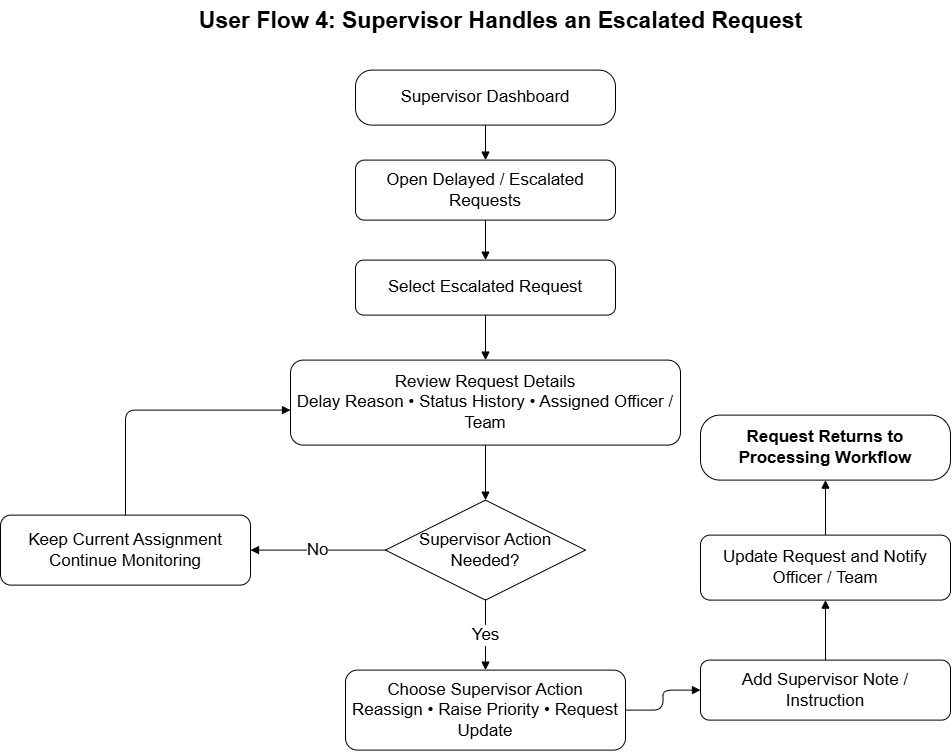

The diagram above was exported from draw.io. Its source (the exported page's mxGraphModel, read from the mxfile embedded in the PNG):
<mxGraphModel dx="1355" dy="773" grid="1" gridSize="10" guides="1" tooltips="1" connect="1" arrows="1" fold="1" page="1" pageScale="1" pageWidth="1169" pageHeight="827" math="0" shadow="0">
  <root>
    <mxCell id="0" />
    <mxCell id="1" parent="0" />
    <mxCell id="title" parent="1" style="text;html=1;align=center;verticalAlign=middle;fontSize=23;fontStyle=1;" value="User Flow 4: Supervisor Handles an Escalated Request" vertex="1">
      <mxGeometry height="40" width="590" x="305" y="30" as="geometry" />
    </mxCell>
    <mxCell id="start" parent="1" style="rounded=1;whiteSpace=wrap;html=1;arcSize=30;fontSize=17;" value="Supervisor Dashboard" vertex="1">
      <mxGeometry height="55" width="260" x="455" y="100" as="geometry" />
    </mxCell>
    <mxCell id="open" parent="1" style="rounded=1;whiteSpace=wrap;html=1;fontSize=17;" value="Open Delayed / Escalated Requests" vertex="1">
      <mxGeometry height="60" width="260" x="455" y="190" as="geometry" />
    </mxCell>
    <mxCell id="select" parent="1" style="rounded=1;whiteSpace=wrap;html=1;fontSize=17;" value="Select Escalated Request" vertex="1">
      <mxGeometry height="55" width="260" x="455" y="290" as="geometry" />
    </mxCell>
    <mxCell id="review" parent="1" style="rounded=1;whiteSpace=wrap;html=1;fontSize=17;" value="Review Request Details&#10;Delay Reason • Status History • Assigned Officer / Team" vertex="1">
      <mxGeometry height="85" width="390" x="390" y="390" as="geometry" />
    </mxCell>
    <mxCell id="action" parent="1" style="rhombus;whiteSpace=wrap;html=1;fontSize=17;" value="Supervisor Action Needed?" vertex="1">
      <mxGeometry height="100" width="200" x="485" y="530" as="geometry" />
    </mxCell>
    <mxCell id="monitor" parent="1" style="rounded=1;whiteSpace=wrap;html=1;fontSize=17;" value="Keep Current Assignment&#10;Continue Monitoring" vertex="1">
      <mxGeometry height="70" width="250" x="100" y="545" as="geometry" />
    </mxCell>
    <mxCell id="choose" parent="1" style="rounded=1;whiteSpace=wrap;html=1;fontSize=17;" value="Choose Supervisor Action&#10;Reassign • Raise Priority • Request Update" vertex="1">
      <mxGeometry height="80" width="280" x="445" y="700" as="geometry" />
    </mxCell>
    <mxCell id="note" parent="1" style="rounded=1;whiteSpace=wrap;html=1;fontSize=17;" value="Add Supervisor Note / Instruction" vertex="1">
      <mxGeometry height="60" width="250" x="800" y="690" as="geometry" />
    </mxCell>
    <mxCell id="update" parent="1" style="rounded=1;whiteSpace=wrap;html=1;fontSize=17;" value="Update Request and Notify Officer / Team" vertex="1">
      <mxGeometry height="65" width="250" x="800" y="565" as="geometry" />
    </mxCell>
    <mxCell id="continue" parent="1" style="rounded=1;whiteSpace=wrap;html=1;arcSize=30;fontSize=17;fontStyle=1;" value="Request Returns to Processing Workflow" vertex="1">
      <mxGeometry height="65" width="250" x="800" y="445" as="geometry" />
    </mxCell>
    <mxCell id="e1" edge="1" parent="1" source="start" style="edgeStyle=orthogonalEdgeStyle;html=1;endArrow=block;endFill=1;fontSize=17;" target="open">
      <mxGeometry relative="1" as="geometry" />
    </mxCell>
    <mxCell id="e2" edge="1" parent="1" source="open" style="edgeStyle=orthogonalEdgeStyle;html=1;endArrow=block;endFill=1;fontSize=17;" target="select">
      <mxGeometry relative="1" as="geometry" />
    </mxCell>
    <mxCell id="e3" edge="1" parent="1" source="select" style="edgeStyle=orthogonalEdgeStyle;html=1;endArrow=block;endFill=1;fontSize=17;" target="review">
      <mxGeometry relative="1" as="geometry" />
    </mxCell>
    <mxCell id="e4" edge="1" parent="1" source="review" style="edgeStyle=orthogonalEdgeStyle;html=1;endArrow=block;endFill=1;fontSize=17;" target="action">
      <mxGeometry relative="1" as="geometry" />
    </mxCell>
    <mxCell id="e5" edge="1" parent="1" source="action" style="edgeStyle=orthogonalEdgeStyle;html=1;endArrow=block;endFill=1;fontSize=17;" target="monitor" value="No">
      <mxGeometry relative="1" as="geometry" />
    </mxCell>
    <mxCell id="e6" edge="1" parent="1" source="monitor" style="edgeStyle=orthogonalEdgeStyle;html=1;endArrow=block;endFill=1;fontSize=17;" target="review">
      <mxGeometry relative="1" as="geometry">
        <Array as="points">
          <mxPoint x="225" y="440" />
        </Array>
      </mxGeometry>
    </mxCell>
    <mxCell id="e7" edge="1" parent="1" source="action" style="edgeStyle=orthogonalEdgeStyle;html=1;endArrow=block;endFill=1;fontSize=17;" target="choose" value="Yes">
      <mxGeometry relative="1" as="geometry" />
    </mxCell>
    <mxCell id="e8" edge="1" parent="1" source="choose" style="edgeStyle=orthogonalEdgeStyle;html=1;endArrow=block;endFill=1;fontSize=17;" target="note">
      <mxGeometry relative="1" as="geometry" />
    </mxCell>
    <mxCell id="e9" edge="1" parent="1" source="note" style="edgeStyle=orthogonalEdgeStyle;html=1;endArrow=block;endFill=1;fontSize=17;" target="update">
      <mxGeometry relative="1" as="geometry" />
    </mxCell>
    <mxCell id="e10" edge="1" parent="1" source="update" style="edgeStyle=orthogonalEdgeStyle;html=1;endArrow=block;endFill=1;fontSize=17;" target="continue">
      <mxGeometry relative="1" as="geometry" />
    </mxCell>
  </root>
</mxGraphModel>